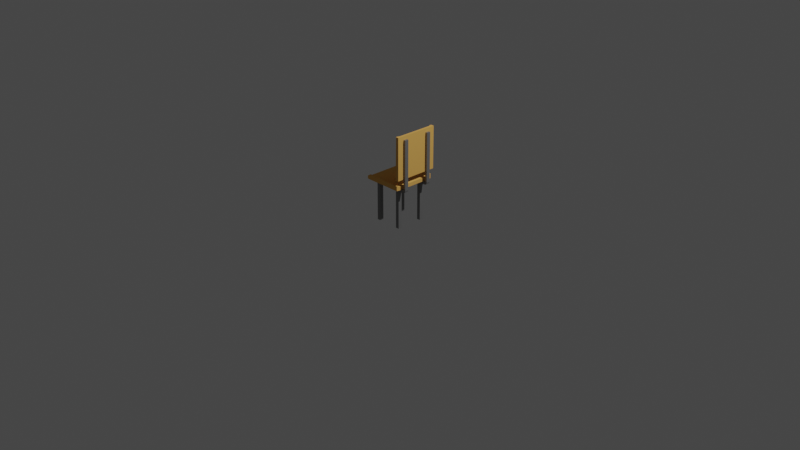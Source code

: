 # Source: chair.blend  (saved by Blender 3.6.13; exported with 4.5.12 LTS)
import bpy
from mathutils import Matrix  # noqa: F401  (used for matrix-valued properties, if any)

bpy.ops.wm.read_factory_settings(use_empty=True)
scene = bpy.context.scene
scene.name = 'Scene'

# ---- collections
col_collection = bpy.data.collections.new('Collection'); scene.collection.children.link(col_collection)

# ---- materials (node trees are filled in below, after node groups)
mat_chair_metal = bpy.data.materials.new('Chair_metal')
mat_chair_metal.alpha_threshold = 0.0
mat_chair_metal.use_transparent_shadow = False
mat_chair_metal.roughness = 0.5
mat_chair_metal.line_color = (0.0, 0.0, 0.0, 1.0)
mat_material = bpy.data.materials.new('Material')
mat_material.use_transparent_shadow = False

# ---- material node trees
mat_chair_metal.use_nodes = True; mat_chair_metal.node_tree.nodes.clear()
_N = mat_chair_metal.node_tree.nodes; _L = mat_chair_metal.node_tree.links
n0 = _N.new('ShaderNodeOutputMaterial'); n0.name = 'Material Output'; n0.location = (300, 300)
n1 = _N.new('ShaderNodeBsdfPrincipled'); n1.name = 'Principled BSDF'; n1.location = (10, 300)
n1.distribution = 'GGX'
n1.subsurface_method = 'RANDOM_WALK_SKIN'
n1.inputs[0].default_value = (0.2423, 0.2423, 0.2423, 1.0)
n1.inputs[1].default_value = 0.5
n1.inputs[3].default_value = 1.45
n1.inputs[27].default_value = (0.0, 0.0, 0.0, 1.0)
n1.inputs[28].default_value = 1.0
_L.new(n1.outputs[0], n0.inputs[0])
n0.is_active_output = True
mat_material.use_nodes = True; mat_material.node_tree.nodes.clear()
_N = mat_material.node_tree.nodes; _L = mat_material.node_tree.links
n0 = _N.new('ShaderNodeBsdfPrincipled'); n0.name = 'Principled BSDF'; n0.location = (10, 300)
n0.distribution = 'GGX'
n0.subsurface_method = 'RANDOM_WALK_SKIN'
n0.inputs[0].default_value = (0.8, 0.4394, 0.1142, 1.0)
n0.inputs[2].default_value = 1.0
n0.inputs[3].default_value = 1.45
n0.inputs[13].default_value = 0.0
n0.inputs[27].default_value = (0.0, 0.0, 0.0, 1.0)
n0.inputs[28].default_value = 1.0
n1 = _N.new('ShaderNodeOutputMaterial'); n1.name = 'Material Output'; n1.location = (300, 300)
_L.new(n0.outputs[0], n1.inputs[0])
n1.is_active_output = True

# ---- world
world_world = bpy.data.worlds.new('World'); scene.world = world_world
world_world.use_nodes = True; world_world.node_tree.nodes.clear()
_N = world_world.node_tree.nodes; _L = world_world.node_tree.links
n0 = _N.new('ShaderNodeOutputWorld'); n0.name = 'World Output'; n0.location = (300, 300)
n1 = _N.new('ShaderNodeBackground'); n1.name = 'Background'; n1.location = (10, 300)
n1.inputs[0].default_value = (0.05088, 0.05088, 0.05088, 1.0)
_L.new(n1.outputs[0], n0.inputs[0])
n0.is_active_output = True
world_world.color = (0.05088, 0.05088, 0.05088)
world_world.use_sun_shadow = False
world_world.sun_shadow_jitter_overblur = 0.0

# ---- cameras
cam_camera = bpy.data.cameras.new('Camera')
cam_camera.clip_end = 100.0
cam_camera.ortho_scale = 7.314

# ---- lights
light_light = bpy.data.lights.new('Light', 'POINT')
light_light.transmission_factor = 0.0
light_light.energy = 1000.0
light_light.shadow_soft_size = 0.1
light_light.shadow_maximum_resolution = 0.006
light_light.use_absolute_resolution = True

# ---- meshes
me_cube = bpy.data.meshes.new('Cube')
me_cube.from_pydata([(0.1684, -0.1255, 0.4179), (0.1684, -0.1255, 0.003394), (0.1684, -0.1667, 0.4179), (0.1684, -0.1667, 0.003394), (0.1304, -0.1255, 0.4179), (0.1304, -0.1255, 0.003394), (0.1304, -0.1667, 0.4179), (0.1304, -0.1667, 0.003394), (0.1684, -0.1667, 0.4467), (0.1304, -0.1667, 0.4467), (0.1684, -0.1255, 0.4467), (0.1304, -0.1255, 0.4467), (-0.09971, -0.1667, 0.4179), (-0.09971, -0.1255, 0.4179), (-0.09971, -0.1667, 0.4467), (-0.09971, -0.1255, 0.4467), (0.1304, 0.1255, 0.4179), (0.1684, 0.1255, 0.4179), (0.1304, 0.1255, 0.4467), (0.1684, 0.1255, 0.4467), (-0.1377, -0.1255, 0.4179), (-0.1377, -0.1255, 0.003394), (-0.1377, -0.1667, 0.4179), (-0.1377, -0.1667, 0.003394), (-0.09971, -0.1255, 0.003394), (-0.09971, -0.1667, 0.003394), (-0.1377, -0.1667, 0.4467), (-0.1377, -0.1255, 0.4467), (-0.09971, 0.1255, 0.4179), (-0.1377, 0.1255, 0.4179), (-0.09971, 0.1255, 0.4467), (-0.1377, 0.1255, 0.4467), (0.1684, 0.1255, 0.003394), (0.1684, 0.1666, 0.4179), (0.1684, 0.1666, 0.003394), (0.1304, 0.1255, 0.003394), (0.1304, 0.1666, 0.4179), (0.1304, 0.1666, 0.003394), (0.1684, 0.1666, 0.4467), (0.1304, 0.1666, 0.4467), (-0.09971, 0.1666, 0.4179), (-0.09971, 0.1666, 0.4467), (-0.1377, 0.1255, 0.003394), (-0.1377, 0.1666, 0.4179), (-0.1377, 0.1666, 0.003394), (-0.09971, 0.1255, 0.003394), (-0.09971, 0.1666, 0.003394), (-0.1377, 0.1666, 0.4467), (-0.1807, -0.1997, 0.4458), (-0.1807, -0.1997, 0.4858), (-0.1807, 0.1997, 0.4458), (-0.1807, 0.1997, 0.4858), (0.2114, -0.1997, 0.4458), (0.2114, -0.1997, 0.4858), (0.2114, 0.1997, 0.4458), (0.2114, 0.1997, 0.4858), (-0.1807, -0.2184, 0.4483), (-0.1807, -0.2184, 0.4996), (0.2114, -0.2184, 0.4996), (0.2114, -0.2184, 0.4483), (-0.1807, 0.2183, 0.4996), (-0.1807, 0.2183, 0.4483), (0.2114, 0.2183, 0.4483), (0.2114, 0.2183, 0.4996), (-0.1807, -0.2305, 0.4483), (-0.1807, -0.2305, 0.4996), (0.2114, -0.2305, 0.4996), (0.2114, -0.2305, 0.4483), (-0.1807, 0.2278, 0.4996), (-0.1807, 0.2278, 0.4483), (0.2114, 0.2278, 0.4483), (0.2114, 0.2278, 0.4996), (-0.2087, 0.1997, 0.4483), (-0.2087, -0.1997, 0.4483), (-0.2087, -0.1826, 0.472), (-0.2087, 0.1826, 0.472), (-0.2087, -0.2184, 0.4497), (-0.2087, -0.2184, 0.4801), (-0.2087, 0.2183, 0.4801), (-0.2087, 0.2183, 0.4497), (-0.2087, -0.2305, 0.4497), (-0.2087, -0.2305, 0.4801), (-0.2087, 0.2278, 0.4801), (-0.2087, 0.2278, 0.4497), (0.2392, -0.1255, 0.4179), (0.2392, -0.1667, 0.4179), (0.2392, -0.1255, 0.4467), (0.2392, -0.1667, 0.4467), (0.2392, 0.1255, 0.4179), (0.2392, 0.1666, 0.4179), (0.2392, 0.1255, 0.4467), (0.2392, 0.1666, 0.4467), (0.2561, -0.1255, 0.4252), (0.2561, -0.1667, 0.4252), (0.2616, -0.1255, 0.4467), (0.2616, -0.1667, 0.4467), (0.2561, 0.1255, 0.4252), (0.2561, 0.1666, 0.4252), (0.2616, 0.1255, 0.4467), (0.2616, 0.1666, 0.4467), (0.2392, -0.1255, 0.9733), (0.2392, -0.1667, 0.9733), (0.2392, 0.1255, 0.9733), (0.2392, 0.1666, 0.9733), (0.2616, -0.1255, 0.9733), (0.2616, -0.1667, 0.9733), (0.2616, 0.1255, 0.9733), (0.2616, 0.1666, 0.9733), (0.1946, -0.2255, 0.5622), (0.2024, -0.2255, 1.013), (0.1946, 0.2254, 0.5622), (0.2024, 0.2254, 1.013), (0.2384, -0.2255, 0.5622), (0.2384, -0.2255, 1.013), (0.2384, 0.2254, 0.5622), (0.2384, 0.2254, 1.013), (0.206, 0.1926, 0.5622), (0.206, -0.1926, 0.5622), (0.2139, -0.1926, 1.013), (0.2139, 0.1926, 1.013), (0.2011, -0.2363, 0.5622), (0.209, -0.2363, 1.013), (0.2384, -0.2363, 1.013), (0.2384, -0.2363, 0.5622), (0.209, 0.2357, 1.013), (0.2011, 0.2357, 0.5622), (0.2384, 0.2357, 0.5622), (0.2384, 0.2357, 1.013)], [], [(4, 6, 12, 13), (3, 2, 6, 7), (7, 6, 4, 5), (5, 1, 3, 7), (1, 0, 2, 3), (5, 4, 0, 1), (10, 11, 9, 8), (8, 2, 85, 87), (10, 0, 17, 19), (6, 2, 8, 9), (13, 12, 14, 15), (6, 9, 14, 12), (9, 11, 15, 14), (11, 4, 13, 15), (17, 16, 18, 19), (0, 4, 16, 17), (4, 11, 18, 16), (11, 10, 19, 18), (23, 25, 12, 22), (25, 24, 13, 12), (24, 25, 23, 21), (21, 23, 22, 20), (24, 21, 20, 13), (27, 26, 14, 15), (22, 26, 27, 20), (27, 31, 29, 20), (12, 14, 26, 22), (29, 31, 30, 28), (20, 29, 28, 13), (13, 28, 30, 15), (15, 30, 31, 27), (16, 28, 40, 36), (34, 37, 36, 33), (37, 35, 16, 36), (35, 37, 34, 32), (32, 34, 33, 17), (35, 32, 17, 16), (19, 38, 39, 18), (38, 19, 90, 91), (36, 39, 38, 33), (28, 30, 41, 40), (36, 40, 41, 39), (39, 41, 30, 18), (18, 30, 28, 16), (44, 43, 40, 46), (46, 40, 28, 45), (45, 42, 44, 46), (42, 29, 43, 44), (45, 28, 29, 42), (31, 30, 41, 47), (43, 29, 31, 47), (40, 43, 47, 41), (69, 61, 79, 83), (55, 54, 62, 63), (54, 55, 53, 52), (53, 49, 57, 58), (50, 54, 52, 48), (55, 51, 49, 53), (58, 57, 65, 66), (52, 53, 58, 59), (56, 64, 80, 76), (48, 52, 59, 56), (60, 63, 71, 68), (54, 50, 61, 62), (51, 55, 63, 60), (64, 65, 81, 80), (67, 66, 65, 64), (59, 58, 66, 67), (56, 59, 67, 64), (60, 68, 82, 78), (69, 68, 71, 70), (50, 48, 73, 72), (63, 62, 70, 71), (62, 61, 69, 70), (73, 74, 75, 72), (74, 73, 76, 77), (72, 75, 78, 79), (77, 76, 80, 81), (79, 78, 82, 83), (65, 57, 77, 81), (68, 69, 83, 82), (49, 51, 75, 74), (48, 56, 76, 73), (61, 50, 72, 79), (57, 49, 74, 77), (51, 60, 78, 75), (85, 84, 92, 93), (84, 86, 94, 92), (19, 17, 88, 90), (17, 33, 89, 88), (10, 8, 87, 86), (2, 0, 84, 85), (0, 10, 86, 84), (33, 38, 91, 89), (93, 92, 94, 95), (97, 99, 98, 96), (89, 91, 99, 97), (90, 98, 106, 102), (87, 85, 93, 95), (94, 86, 100, 104), (90, 88, 96, 98), (88, 89, 97, 96), (103, 102, 106, 107), (100, 101, 105, 104), (99, 91, 103, 107), (91, 90, 102, 103), (86, 87, 101, 100), (98, 99, 107, 106), (87, 95, 105, 101), (95, 94, 104, 105), (111, 110, 116, 119), (111, 115, 127, 124), (114, 115, 113, 112), (113, 109, 121, 122), (123, 122, 121, 120), (117, 118, 119, 116), (108, 109, 118, 117), (112, 113, 122, 123), (108, 112, 123, 120), (109, 108, 120, 121), (125, 124, 127, 126), (110, 111, 124, 125), (115, 114, 126, 127), (114, 110, 125, 126), (111, 119, 115), (109, 113, 118), (115, 119, 118, 113), (110, 114, 116), (108, 117, 112), (112, 117, 116, 114)])
me_cube.polygons.foreach_set('use_smooth', [0, 0, 0, 0, 0, 0, 0, 0, 0, 0, 0, 0, 0, 0, 0, 0, 0, 0, 0, 0, 0, 0, 0, 0, 0, 0, 0, 0, 0, 0, 0, 0, 0, 0, 0, 0, 0, 0, 0, 0, 0, 0, 0, 0, 0, 0, 0, 0, 0, 0, 0, 0, 0, 0, 0, 1, 0, 1, 1, 0, 0, 0, 1, 0, 1, 0, 0, 0, 0, 1, 0, 0, 0, 0, 0, 0, 0, 0, 0, 1, 0, 1, 0, 0, 1, 1, 0, 0, 0, 0, 0, 0, 0, 0, 0, 0, 0, 0, 0, 0, 0, 0, 0, 0, 0, 0, 0, 0, 0, 0, 1, 0, 0, 0, 0, 1, 1, 0, 0, 1, 0, 1, 0, 0, 0, 0, 0, 0, 0, 0])
me_cube.polygons.foreach_set('material_index', [0, 0, 0, 0, 0, 0, 0, 0, 0, 0, 0, 0, 0, 0, 0, 0, 0, 0, 0, 0, 0, 0, 0, 0, 0, 0, 0, 0, 0, 0, 0, 0, 0, 0, 0, 0, 0, 0, 0, 0, 0, 0, 0, 0, 0, 0, 0, 0, 0, 0, 0, 0, 1, 1, 1, 1, 1, 1, 1, 1, 1, 1, 1, 1, 1, 1, 1, 1, 1, 1, 1, 1, 1, 1, 1, 1, 1, 1, 1, 1, 1, 1, 1, 1, 1, 1, 0, 0, 0, 0, 0, 0, 0, 0, 0, 0, 0, 0, 0, 0, 0, 0, 0, 0, 0, 0, 0, 0, 0, 0, 1, 1, 1, 1, 1, 1, 1, 1, 1, 1, 1, 1, 1, 1, 1, 1, 1, 1, 1, 1])
_uv = me_cube.uv_layers.new(name='UVMap')
_uv.uv.foreach_set('vector', [0.625, 0.25, 0.625, 0.0, 0.625, 0.0, 0.625, 0.25, 0.375, 0.75, 0.625, 0.75, 0.625, 1.0, 0.375, 1.0, 0.375, 0.0, 0.625, 0.0, 0.625, 0.25, 0.375, 0.25, 0.125, 0.5, 0.375, 0.5, 0.375, 0.75, 0.125, 0.75, 0.375, 0.5, 0.625, 0.5, 0.625, 0.75, 0.375, 0.75, 0.375, 0.25, 0.625, 0.25, 0.625, 0.5, 0.375, 0.5, 0.625, 0.5, 0.875, 0.5, 0.875, 0.75, 0.625, 0.75, 0.625, 0.75, 0.625, 0.75, 0.625, 0.75, 0.625, 0.75, 0.625, 0.5, 0.625, 0.5, 0.625, 0.5, 0.625, 0.5, 0.625, 1.0, 0.625, 0.75, 0.625, 0.75, 0.625, 1.0, 0.625, 0.25, 0.625, 0.0, 0.625, 0.0, 0.625, 0.25, 0.625, 1.0, 0.625, 1.0, 0.625, 1.0, 0.625, 1.0, 0.875, 0.75, 0.875, 0.5, 0.875, 0.5, 0.875, 0.75, 0.625, 0.25, 0.625, 0.25, 0.625, 0.25, 0.625, 0.25, 0.625, 0.5, 0.625, 0.25, 0.625, 0.25, 0.625, 0.5, 0.625, 0.5, 0.625, 0.25, 0.625, 0.25, 0.625, 0.5, 0.625, 0.25, 0.625, 0.25, 0.625, 0.25, 0.625, 0.25, 0.875, 0.5, 0.625, 0.5, 0.625, 0.5, 0.875, 0.5, 0.375, 0.75, 0.375, 1.0, 0.625, 1.0, 0.625, 0.75, 0.375, 0.0, 0.375, 0.25, 0.625, 0.25, 0.625, 0.0, 0.125, 0.5, 0.125, 0.75, 0.375, 0.75, 0.375, 0.5, 0.375, 0.5, 0.375, 0.75, 0.625, 0.75, 0.625, 0.5, 0.375, 0.25, 0.375, 0.5, 0.625, 0.5, 0.625, 0.25, 0.625, 0.5, 0.625, 0.75, 0.875, 0.75, 0.875, 0.5, 0.625, 0.75, 0.625, 0.75, 0.625, 0.5, 0.625, 0.5, 0.625, 0.5, 0.625, 0.5, 0.625, 0.5, 0.625, 0.5, 0.625, 1.0, 0.625, 1.0, 0.625, 0.75, 0.625, 0.75, 0.625, 0.5, 0.625, 0.5, 0.625, 0.25, 0.625, 0.25, 0.625, 0.5, 0.625, 0.5, 0.625, 0.25, 0.625, 0.25, 0.625, 0.25, 0.625, 0.25, 0.625, 0.25, 0.625, 0.25, 0.875, 0.5, 0.875, 0.5, 0.625, 0.5, 0.625, 0.5, 0.625, 0.25, 0.625, 0.25, 0.625, 0.0, 0.625, 0.0, 0.375, 0.75, 0.375, 1.0, 0.625, 1.0, 0.625, 0.75, 0.375, 0.0, 0.375, 0.25, 0.625, 0.25, 0.625, 0.0, 0.125, 0.5, 0.125, 0.75, 0.375, 0.75, 0.375, 0.5, 0.375, 0.5, 0.375, 0.75, 0.625, 0.75, 0.625, 0.5, 0.375, 0.25, 0.375, 0.5, 0.625, 0.5, 0.625, 0.25, 0.625, 0.5, 0.625, 0.75, 0.875, 0.75, 0.875, 0.5, 0.625, 0.75, 0.625, 0.5, 0.625, 0.5, 0.625, 0.75, 0.625, 1.0, 0.625, 1.0, 0.625, 0.75, 0.625, 0.75, 0.625, 0.25, 0.625, 0.25, 0.625, 0.0, 0.625, 0.0, 0.625, 1.0, 0.625, 1.0, 0.625, 1.0, 0.625, 1.0, 0.875, 0.75, 0.875, 0.75, 0.875, 0.5, 0.875, 0.5, 0.625, 0.25, 0.625, 0.25, 0.625, 0.25, 0.625, 0.25, 0.375, 0.75, 0.625, 0.75, 0.625, 1.0, 0.375, 1.0, 0.375, 0.0, 0.625, 0.0, 0.625, 0.25, 0.375, 0.25, 0.125, 0.5, 0.375, 0.5, 0.375, 0.75, 0.125, 0.75, 0.375, 0.5, 0.625, 0.5, 0.625, 0.75, 0.375, 0.75, 0.375, 0.25, 0.625, 0.25, 0.625, 0.5, 0.375, 0.5, 0.625, 0.5, 0.875, 0.5, 0.875, 0.75, 0.625, 0.75, 0.625, 0.75, 0.625, 0.5, 0.625, 0.5, 0.625, 0.75, 0.625, 1.0, 0.625, 0.75, 0.625, 0.75, 0.625, 1.0, 0.125, 0.5, 0.125, 0.5, 0.125, 0.5, 0.125, 0.5, 0.625, 0.5, 0.375, 0.5, 0.375, 0.5, 0.625, 0.5, 0.375, 0.5, 0.625, 0.5, 0.625, 0.75, 0.375, 0.75, 0.625, 0.75, 0.875, 0.75, 0.875, 0.75, 0.625, 0.75, 0.125, 0.5, 0.375, 0.5, 0.375, 0.75, 0.125, 0.75, 0.625, 0.5, 0.875, 0.5, 0.875, 0.75, 0.625, 0.75, 0.625, 0.75, 0.875, 0.75, 0.875, 0.75, 0.625, 0.75, 0.375, 0.75, 0.625, 0.75, 0.625, 0.75, 0.375, 0.75, 0.125, 0.75, 0.125, 0.75, 0.125, 0.75, 0.125, 0.75, 0.125, 0.75, 0.375, 0.75, 0.375, 0.75, 0.125, 0.75, 0.875, 0.5, 0.625, 0.5, 0.625, 0.5, 0.875, 0.5, 0.375, 0.5, 0.125, 0.5, 0.125, 0.5, 0.375, 0.5, 0.875, 0.5, 0.625, 0.5, 0.625, 0.5, 0.875, 0.5, 0.375, 1.0, 0.625, 1.0, 0.625, 1.0, 0.375, 1.0, 0.375, 0.75, 0.625, 0.75, 0.625, 1.0, 0.375, 1.0, 0.375, 0.75, 0.625, 0.75, 0.625, 0.75, 0.375, 0.75, 0.125, 0.75, 0.375, 0.75, 0.375, 0.75, 0.125, 0.75, 0.875, 0.5, 0.875, 0.5, 0.875, 0.5, 0.875, 0.5, 0.375, 0.25, 0.625, 0.25, 0.625, 0.5, 0.375, 0.5, 0.125, 0.5, 0.125, 0.75, 0.125, 0.75, 0.125, 0.5, 0.625, 0.5, 0.375, 0.5, 0.375, 0.5, 0.625, 0.5, 0.375, 0.5, 0.125, 0.5, 0.125, 0.5, 0.375, 0.5, 0.375, 0.0, 0.625, 0.0, 0.625, 0.25, 0.375, 0.25, 0.625, 0.0, 0.375, 0.0, 0.375, 0.0, 0.625, 0.0, 0.375, 0.25, 0.625, 0.25, 0.625, 0.25, 0.375, 0.25, 0.625, 0.0, 0.375, 0.0, 0.375, 0.0, 0.625, 0.0, 0.375, 0.25, 0.625, 0.25, 0.625, 0.25, 0.375, 0.25, 0.875, 0.75, 0.875, 0.75, 0.875, 0.75, 0.875, 0.75, 0.625, 0.25, 0.375, 0.25, 0.375, 0.25, 0.625, 0.25, 0.875, 0.75, 0.875, 0.5, 0.875, 0.5, 0.875, 0.75, 0.125, 0.75, 0.125, 0.75, 0.125, 0.75, 0.125, 0.75, 0.125, 0.5, 0.125, 0.5, 0.125, 0.5, 0.125, 0.5, 0.875, 0.75, 0.875, 0.75, 0.875, 0.75, 0.875, 0.75, 0.875, 0.5, 0.875, 0.5, 0.875, 0.5, 0.875, 0.5, 0.625, 0.75, 0.625, 0.5, 0.625, 0.5, 0.625, 0.75, 0.625, 0.5, 0.625, 0.5, 0.625, 0.5, 0.625, 0.5, 0.625, 0.5, 0.625, 0.5, 0.625, 0.5, 0.625, 0.5, 0.625, 0.5, 0.625, 0.75, 0.625, 0.75, 0.625, 0.5, 0.625, 0.5, 0.625, 0.75, 0.625, 0.75, 0.625, 0.5, 0.625, 0.75, 0.625, 0.5, 0.625, 0.5, 0.625, 0.75, 0.625, 0.5, 0.625, 0.5, 0.625, 0.5, 0.625, 0.5, 0.625, 0.75, 0.625, 0.75, 0.625, 0.75, 0.625, 0.75, 0.625, 0.75, 0.625, 0.5, 0.625, 0.5, 0.625, 0.75, 0.625, 0.75, 0.625, 0.75, 0.625, 0.5, 0.625, 0.5, 0.625, 0.75, 0.625, 0.75, 0.625, 0.75, 0.625, 0.75, 0.625, 0.5, 0.625, 0.5, 0.625, 0.5, 0.625, 0.5, 0.625, 0.75, 0.625, 0.75, 0.625, 0.75, 0.625, 0.75, 0.625, 0.5, 0.625, 0.5, 0.625, 0.5, 0.625, 0.5, 0.625, 0.5, 0.625, 0.5, 0.625, 0.5, 0.625, 0.5, 0.625, 0.5, 0.625, 0.75, 0.625, 0.75, 0.625, 0.5, 0.625, 0.75, 0.625, 0.5, 0.625, 0.5, 0.625, 0.75, 0.625, 0.5, 0.625, 0.75, 0.625, 0.75, 0.625, 0.5, 0.625, 0.75, 0.625, 0.75, 0.625, 0.75, 0.625, 0.75, 0.625, 0.75, 0.625, 0.5, 0.625, 0.5, 0.625, 0.75, 0.625, 0.5, 0.625, 0.75, 0.625, 0.75, 0.625, 0.5, 0.625, 0.5, 0.625, 0.75, 0.625, 0.75, 0.625, 0.5, 0.625, 0.75, 0.625, 0.75, 0.625, 0.75, 0.625, 0.75, 0.625, 0.75, 0.625, 0.5, 0.625, 0.5, 0.625, 0.75, 0.625, 0.25, 0.375, 0.25, 0.375, 0.25, 0.625, 0.25, 0.0, 0.0, 0.0, 0.0, 0.0, 0.0, 0.0, 0.0, 0.375, 0.5, 0.625, 0.5, 0.625, 0.75, 0.375, 0.75, 0.0, 0.0, 0.0, 0.0, 0.0, 0.0, 0.0, 0.0, 0.375, 0.75, 0.625, 0.75, 0.625, 1.0, 0.375, 1.0, 0.375, 0.0, 0.625, 0.0, 0.625, 0.25, 0.375, 0.25, 0.375, 1.0, 0.625, 1.0, 0.625, 1.0, 0.375, 1.0, 0.375, 0.75, 0.625, 0.75, 0.625, 0.75, 0.375, 0.75, 0.0, 0.0, 0.0, 0.0, 0.0, 0.0, 0.0, 0.0, 0.625, 1.0, 0.375, 1.0, 0.375, 1.0, 0.625, 1.0, 0.375, 0.25, 0.625, 0.25, 0.625, 0.5, 0.375, 0.5, 0.375, 0.25, 0.625, 0.25, 0.625, 0.25, 0.375, 0.25, 0.625, 0.5, 0.375, 0.5, 0.375, 0.5, 0.625, 0.5, 0.0, 0.0, 0.0, 0.0, 0.0, 0.0, 0.0, 0.0, 0.625, 0.25, 0.625, 0.25, 0.0, 0.0, 0.625, 1.0, 0.0, 0.0, 0.625, 1.0, 0.0, 0.0, 0.0, 0.0, 0.625, 0.0, 0.0, 0.0, 0.375, 0.25, 0.0, 0.0, 0.375, 0.25, 0.375, 1.0, 0.375, 1.0, 0.0, 0.0, 0.0, 0.0, 0.375, 1.0, 0.375, 0.25, 0.0, 0.0])
me_cube.materials.append(mat_chair_metal)
me_cube.materials.append(mat_material)
me_cube.use_mirror_vertex_groups = False
me_cube.update()

# ---- objects
ob_cube = bpy.data.objects.new('Cube', me_cube)
ob_light = bpy.data.objects.new('Light', light_light)
ob_camera = bpy.data.objects.new('Camera', cam_camera)

# ---- transforms, parenting, visibility, modifiers, constraints
ob_cube.location = (0.0, 0.0, 0.0)
ob_cube.lock_rotations_4d = False
ob_cube.empty_display_type = 'ARROWS'
ob_cube.lineart.crease_threshold = 0.0
ob_light.location = (4.076, 1.005, 5.904)
ob_light.rotation_euler = (0.6503, 0.05522, 1.866)
ob_light.lock_rotations_4d = False
ob_light.empty_display_type = 'ARROWS'
ob_light.color = (0.0, 0.0, 0.0, 0.0)
ob_light.lineart.crease_threshold = 0.0
ob_camera.location = (7.359, -6.926, 4.958)
ob_camera.rotation_euler = (1.109, 0.0, 0.8149)
ob_camera.lock_rotations_4d = False
ob_camera.empty_display_type = 'ARROWS'
ob_camera.color = (0.0, 0.0, 0.0, 0.0)
ob_camera.display_type = 'WIRE'
ob_camera.lineart.crease_threshold = 0.0

# ---- collection membership
col_collection.objects.link(ob_cube)
col_collection.objects.link(ob_light)
col_collection.objects.link(ob_camera)

# ---- scene / render settings (as saved in the file)
scene.camera = ob_camera
scene.frame_start = 1; scene.frame_end = 250; scene.frame_set(1)
scene.render.engine = 'BLENDER_EEVEE_NEXT'
scene.cycles.sampling_pattern = 'TABULATED_SOBOL'
scene.view_settings.view_transform = 'Filmic'
bpy.context.view_layer.update()
